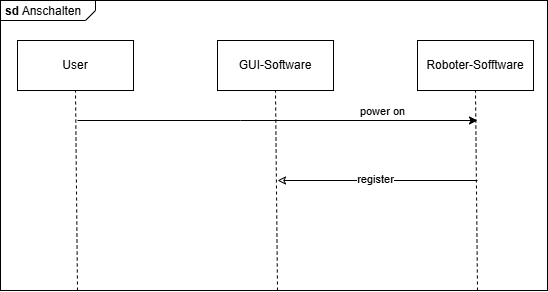

The diagram above was exported from draw.io. Its source (the exported page's mxGraphModel, read from the mxfile embedded in the PNG):
<mxGraphModel dx="1418" dy="786" grid="1" gridSize="10" guides="1" tooltips="1" connect="1" arrows="1" fold="1" page="1" pageScale="1" pageWidth="827" pageHeight="1169" math="0" shadow="0">
  <root>
    <mxCell id="0" />
    <mxCell id="1" parent="0" />
    <mxCell id="8wVjbD0p9jOLvu51qtcl-1" value="&lt;p style=&quot;margin:0px;margin-top:4px;margin-left:5px;text-align:left;&quot;&gt;&lt;b&gt;sd&lt;/b&gt;&amp;nbsp;Anschalten&lt;/p&gt;" style="html=1;shape=mxgraph.sysml.package;overflow=fill;labelX=95;align=left;spacingLeft=5;verticalAlign=top;spacingTop=-3;" parent="1" vertex="1">
      <mxGeometry x="50" y="50" width="547" height="290" as="geometry" />
    </mxCell>
    <mxCell id="oFc9YvbAtSf-e8DSWv3n-5" value="GUI-Software" style="html=1;whiteSpace=wrap;" parent="1" vertex="1">
      <mxGeometry x="267" y="90" width="116" height="50" as="geometry" />
    </mxCell>
    <mxCell id="oFc9YvbAtSf-e8DSWv3n-21" style="edgeStyle=orthogonalEdgeStyle;rounded=0;orthogonalLoop=1;jettySize=auto;html=1;curved=0;startArrow=classic;startFill=0;endArrow=none;" parent="1" edge="1">
      <mxGeometry relative="1" as="geometry">
        <mxPoint x="327" y="230" as="sourcePoint" />
        <mxPoint x="527" y="230" as="targetPoint" />
      </mxGeometry>
    </mxCell>
    <mxCell id="3sjjbArMb2Yr-hCZUCWl-4" value="register" style="edgeLabel;html=1;align=center;verticalAlign=middle;resizable=0;points=[];" vertex="1" connectable="0" parent="oFc9YvbAtSf-e8DSWv3n-21">
      <mxGeometry x="-0.03" y="2" relative="1" as="geometry">
        <mxPoint as="offset" />
      </mxGeometry>
    </mxCell>
    <mxCell id="oFc9YvbAtSf-e8DSWv3n-7" value="" style="endArrow=none;html=1;rounded=0;entryX=0.5;entryY=1;entryDx=0;entryDy=0;dashed=1;" parent="1" target="oFc9YvbAtSf-e8DSWv3n-5" edge="1">
      <mxGeometry width="50" height="50" relative="1" as="geometry">
        <mxPoint x="327" y="340" as="sourcePoint" />
        <mxPoint x="627" y="460" as="targetPoint" />
      </mxGeometry>
    </mxCell>
    <mxCell id="oFc9YvbAtSf-e8DSWv3n-9" value="Roboter-Sofftware" style="html=1;whiteSpace=wrap;" parent="1" vertex="1">
      <mxGeometry x="467" y="90" width="116" height="50" as="geometry" />
    </mxCell>
    <mxCell id="oFc9YvbAtSf-e8DSWv3n-11" value="" style="endArrow=none;html=1;rounded=0;entryX=0.5;entryY=1;entryDx=0;entryDy=0;dashed=1;" parent="1" target="oFc9YvbAtSf-e8DSWv3n-9" edge="1">
      <mxGeometry width="50" height="50" relative="1" as="geometry">
        <mxPoint x="527" y="340" as="sourcePoint" />
        <mxPoint x="827" y="460" as="targetPoint" />
      </mxGeometry>
    </mxCell>
    <mxCell id="oFc9YvbAtSf-e8DSWv3n-32" value="User" style="html=1;whiteSpace=wrap;" parent="1" vertex="1">
      <mxGeometry x="67" y="90" width="116" height="50" as="geometry" />
    </mxCell>
    <mxCell id="oFc9YvbAtSf-e8DSWv3n-34" value="" style="endArrow=none;html=1;rounded=0;entryX=0.5;entryY=1;entryDx=0;entryDy=0;dashed=1;" parent="1" target="oFc9YvbAtSf-e8DSWv3n-32" edge="1">
      <mxGeometry width="50" height="50" relative="1" as="geometry">
        <mxPoint x="127" y="340" as="sourcePoint" />
        <mxPoint x="427" y="460" as="targetPoint" />
      </mxGeometry>
    </mxCell>
    <mxCell id="oFc9YvbAtSf-e8DSWv3n-36" style="edgeStyle=orthogonalEdgeStyle;rounded=0;orthogonalLoop=1;jettySize=auto;html=1;curved=0;" parent="1" edge="1">
      <mxGeometry relative="1" as="geometry">
        <mxPoint x="127" y="170" as="sourcePoint" />
        <mxPoint x="527" y="170" as="targetPoint" />
        <Array as="points">
          <mxPoint x="290" y="170" />
          <mxPoint x="290" y="170" />
        </Array>
      </mxGeometry>
    </mxCell>
    <mxCell id="3sjjbArMb2Yr-hCZUCWl-3" value="power on" style="edgeLabel;html=1;align=center;verticalAlign=middle;resizable=0;points=[];" vertex="1" connectable="0" parent="oFc9YvbAtSf-e8DSWv3n-36">
      <mxGeometry x="0.1349" y="-1" relative="1" as="geometry">
        <mxPoint x="77" y="-11" as="offset" />
      </mxGeometry>
    </mxCell>
  </root>
</mxGraphModel>